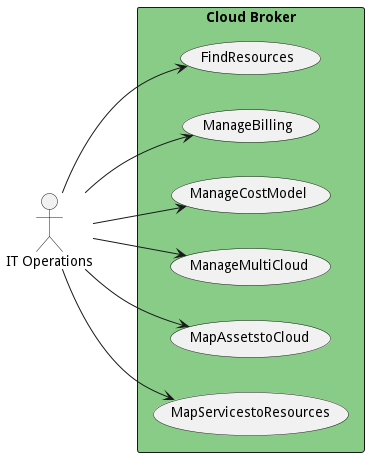

The diagram above was rendered by PlantUML. Its source (embedded in the PNG):
@startuml

left to right direction
Actor "IT Operations" as ITOperations
Actor "ITOperations" as ITOperations
Actor "ITOperations" as ITOperations
Actor "IT Operations" as ITOperations
Actor "IT Operations" as ITOperations
Actor "IT Operations" as ITOperations


rectangle "Cloud Broker" #88cc88 {
usecase "FindResources" as FindResources
    ITOperations --> FindResources
    usecase "ManageBilling" as ManageBilling
    ITOperations --> ManageBilling
    usecase "ManageCostModel" as ManageCostModel
    ITOperations --> ManageCostModel
    usecase "ManageMultiCloud" as ManageMultiCloud
    ITOperations --> ManageMultiCloud
    usecase "MapAssetstoCloud" as MapAssetstoCloud
    ITOperations --> MapAssetstoCloud
    usecase "MapServicestoResources" as MapServicestoResources
    ITOperations --> MapServicestoResources
    }


@enduml